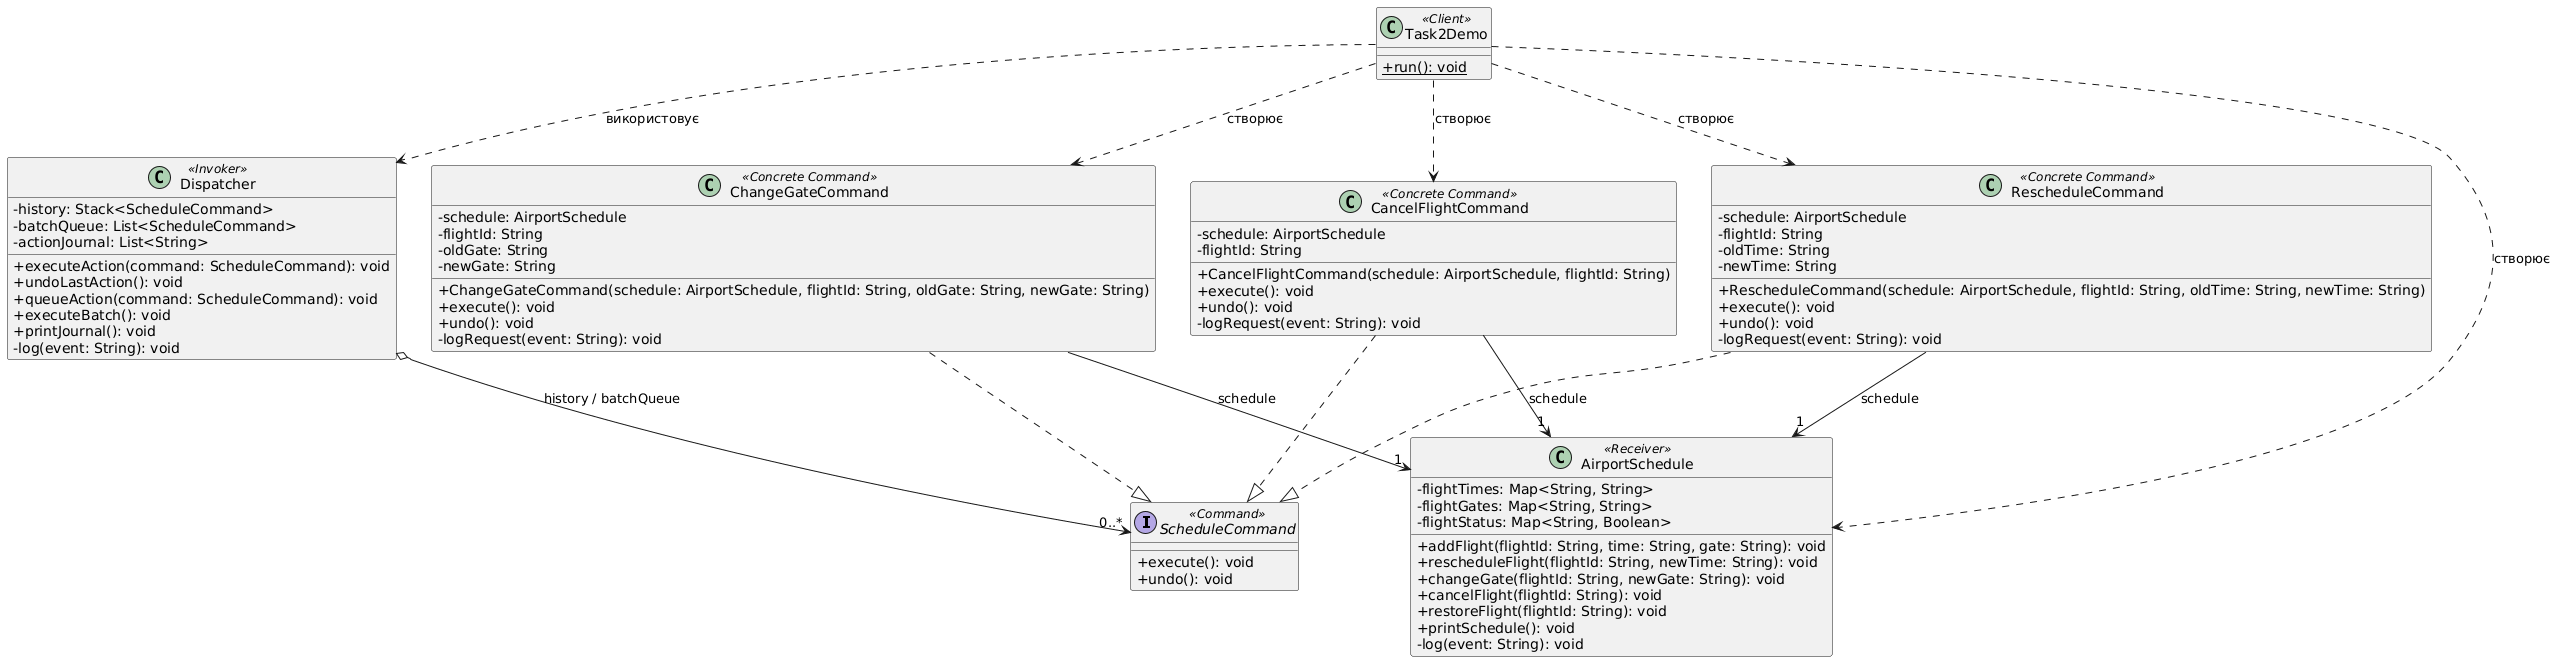

The diagram above was rendered by PlantUML. Its source (embedded in the PNG):
@startuml
skinparam classAttributeIconSize 0

' ================= ІНТЕРФЕЙС КОМАНДИ =================
interface ScheduleCommand <<Command>> {
    + execute(): void
    + undo(): void
}

' ================= ОТРИМУВАЧ (RECEIVER) =================
class AirportSchedule <<Receiver>> {
    - flightTimes: Map<String, String>
    - flightGates: Map<String, String>
    - flightStatus: Map<String, Boolean>
    + addFlight(flightId: String, time: String, gate: String): void
    + rescheduleFlight(flightId: String, newTime: String): void
    + changeGate(flightId: String, newGate: String): void
    + cancelFlight(flightId: String): void
    + restoreFlight(flightId: String): void
    + printSchedule(): void
    - log(event: String): void
}

' ================= КОНКРЕТНІ КОМАНДИ =================
class RescheduleCommand <<Concrete Command>> {
    - schedule: AirportSchedule
    - flightId: String
    - oldTime: String
    - newTime: String
    + RescheduleCommand(schedule: AirportSchedule, flightId: String, oldTime: String, newTime: String)
    + execute(): void
    + undo(): void
    - logRequest(event: String): void
}

class ChangeGateCommand <<Concrete Command>> {
    - schedule: AirportSchedule
    - flightId: String
    - oldGate: String
    - newGate: String
    + ChangeGateCommand(schedule: AirportSchedule, flightId: String, oldGate: String, newGate: String)
    + execute(): void
    + undo(): void
    - logRequest(event: String): void
}

class CancelFlightCommand <<Concrete Command>> {
    - schedule: AirportSchedule
    - flightId: String
    + CancelFlightCommand(schedule: AirportSchedule, flightId: String)
    + execute(): void
    + undo(): void
    - logRequest(event: String): void
}

' ================= ІНІЦІАТОР (INVOKER) =================
class Dispatcher <<Invoker>> {
    - history: Stack<ScheduleCommand>
    - batchQueue: List<ScheduleCommand>
    - actionJournal: List<String>
    + executeAction(command: ScheduleCommand): void
    + undoLastAction(): void
    + queueAction(command: ScheduleCommand): void
    + executeBatch(): void
    + printJournal(): void
    - log(event: String): void
}

' ================= КЛІЄНТ (CLIENT) =================
class Task2Demo <<Client>> {
    + {static} run(): void
}

' ================= ЗВ'ЯЗКИ (Relationships) =================

' Реалізація інтерфейсу ScheduleCommand
RescheduleCommand ..|> ScheduleCommand
ChangeGateCommand ..|> ScheduleCommand
CancelFlightCommand ..|> ScheduleCommand

' Асоціація: конкретні команди посилаються на одного отримувача (Receiver)
RescheduleCommand --> "1" AirportSchedule : schedule
ChangeGateCommand --> "1" AirportSchedule : schedule
CancelFlightCommand --> "1" AirportSchedule : schedule

' Агрегація: Диспетчер зберігає колекції команд (історія та черга)
Dispatcher o--> "0..*" ScheduleCommand : history / batchQueue

' Залежності клієнта
Task2Demo ..> AirportSchedule : створює
Task2Demo ..> Dispatcher : використовує
Task2Demo ..> RescheduleCommand : створює
Task2Demo ..> ChangeGateCommand : створює
Task2Demo ..> CancelFlightCommand : створює
@enduml